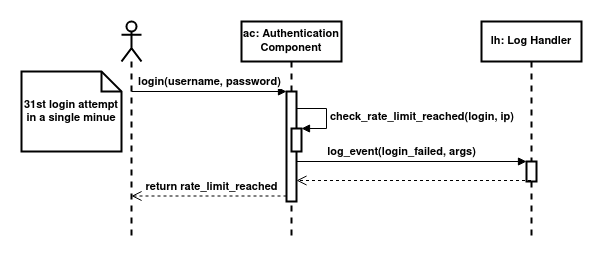

The diagram above was exported from draw.io. Its source (the exported page's mxGraphModel, read from the mxfile embedded in the PNG):
<mxGraphModel dx="1422" dy="743" grid="1" gridSize="10" guides="1" tooltips="1" connect="1" arrows="1" fold="1" page="1" pageScale="1" pageWidth="850" pageHeight="1100" math="0" shadow="0">
  <root>
    <mxCell id="0" />
    <mxCell id="1" parent="0" />
    <mxCell id="Ka3Dw8-RGKCPYXRZ3N8Q-1" value="" style="shape=umlLifeline;participant=umlActor;perimeter=lifelinePerimeter;whiteSpace=wrap;html=1;container=1;collapsible=0;recursiveResize=0;verticalAlign=top;spacingTop=36;outlineConnect=0;strokeWidth=2;" parent="1" vertex="1">
      <mxGeometry x="170" y="120" width="20" height="220" as="geometry" />
    </mxCell>
    <mxCell id="Ka3Dw8-RGKCPYXRZ3N8Q-2" value="&lt;font style=&quot;font-size: 11px&quot;&gt;&lt;b&gt;ac: Authentication Component&lt;br&gt;&lt;/b&gt;&lt;/font&gt;" style="shape=umlLifeline;perimeter=lifelinePerimeter;whiteSpace=wrap;html=1;container=1;collapsible=0;recursiveResize=0;outlineConnect=0;strokeWidth=2;" parent="1" vertex="1">
      <mxGeometry x="290" y="120" width="100" height="220" as="geometry" />
    </mxCell>
    <mxCell id="Ka3Dw8-RGKCPYXRZ3N8Q-4" value="" style="html=1;points=[];perimeter=orthogonalPerimeter;fontSize=11;strokeWidth=2;" parent="Ka3Dw8-RGKCPYXRZ3N8Q-2" vertex="1">
      <mxGeometry x="45" y="70" width="10" height="110" as="geometry" />
    </mxCell>
    <mxCell id="Ka3Dw8-RGKCPYXRZ3N8Q-5" value="&lt;b&gt;login(username, password)&lt;/b&gt;" style="html=1;verticalAlign=bottom;endArrow=block;entryX=0;entryY=0;rounded=0;fontSize=11;" parent="1" source="Ka3Dw8-RGKCPYXRZ3N8Q-1" target="Ka3Dw8-RGKCPYXRZ3N8Q-4" edge="1">
      <mxGeometry relative="1" as="geometry">
        <mxPoint x="255" y="190" as="sourcePoint" />
      </mxGeometry>
    </mxCell>
    <mxCell id="Ka3Dw8-RGKCPYXRZ3N8Q-6" value="&lt;b&gt;return rate_limit_reached&lt;br&gt;&lt;/b&gt;" style="html=1;verticalAlign=bottom;endArrow=open;dashed=1;endSize=8;exitX=0;exitY=0.95;rounded=0;fontSize=11;" parent="1" source="Ka3Dw8-RGKCPYXRZ3N8Q-4" target="Ka3Dw8-RGKCPYXRZ3N8Q-1" edge="1">
      <mxGeometry x="-0.0334" relative="1" as="geometry">
        <mxPoint x="255" y="266" as="targetPoint" />
        <mxPoint as="offset" />
      </mxGeometry>
    </mxCell>
    <mxCell id="Ka3Dw8-RGKCPYXRZ3N8Q-18" value="&lt;font style=&quot;font-size: 11px&quot;&gt;&lt;b&gt;lh: Log Handler&lt;br&gt;&lt;/b&gt;&lt;/font&gt;" style="shape=umlLifeline;perimeter=lifelinePerimeter;whiteSpace=wrap;html=1;container=1;collapsible=0;recursiveResize=0;outlineConnect=0;strokeWidth=2;" parent="1" vertex="1">
      <mxGeometry x="530" y="120" width="100" height="220" as="geometry" />
    </mxCell>
    <mxCell id="Ka3Dw8-RGKCPYXRZ3N8Q-23" value="" style="html=1;points=[];perimeter=orthogonalPerimeter;fontSize=11;strokeWidth=2;" parent="Ka3Dw8-RGKCPYXRZ3N8Q-18" vertex="1">
      <mxGeometry x="45" y="140" width="10" height="20" as="geometry" />
    </mxCell>
    <mxCell id="Ka3Dw8-RGKCPYXRZ3N8Q-25" value="" style="html=1;verticalAlign=bottom;endArrow=open;dashed=1;endSize=8;rounded=0;fontSize=11;" parent="1" edge="1">
      <mxGeometry relative="1" as="geometry">
        <mxPoint x="345" y="278.9999999999999" as="targetPoint" />
        <mxPoint x="579.5" y="278.9999999999999" as="sourcePoint" />
      </mxGeometry>
    </mxCell>
    <mxCell id="Ka3Dw8-RGKCPYXRZ3N8Q-24" value="&lt;b&gt;log_event(login_failed, args)&lt;br&gt;&lt;/b&gt;" style="html=1;verticalAlign=bottom;endArrow=block;entryX=0;entryY=0;rounded=0;fontSize=11;" parent="1" target="Ka3Dw8-RGKCPYXRZ3N8Q-23" edge="1">
      <mxGeometry x="-0.087" relative="1" as="geometry">
        <mxPoint x="345" y="259.9999999999999" as="sourcePoint" />
        <mxPoint as="offset" />
      </mxGeometry>
    </mxCell>
    <mxCell id="Ka3Dw8-RGKCPYXRZ3N8Q-26" value="&lt;b&gt;31st login attempt in a single minue&lt;br&gt;&lt;/b&gt;" style="shape=note;size=20;whiteSpace=wrap;html=1;fontSize=11;strokeWidth=2;" parent="1" vertex="1">
      <mxGeometry x="70" y="170" width="100" height="80" as="geometry" />
    </mxCell>
    <mxCell id="Ka3Dw8-RGKCPYXRZ3N8Q-27" value="" style="html=1;points=[];perimeter=orthogonalPerimeter;fontSize=11;strokeWidth=2;" parent="1" vertex="1">
      <mxGeometry x="340" y="227" width="10" height="23" as="geometry" />
    </mxCell>
    <mxCell id="Ka3Dw8-RGKCPYXRZ3N8Q-28" value="&lt;b&gt;check_rate_limit_reached(login, ip)&lt;/b&gt;" style="edgeStyle=orthogonalEdgeStyle;html=1;align=left;spacingLeft=2;endArrow=block;rounded=0;entryX=1;entryY=0;fontSize=11;" parent="1" target="Ka3Dw8-RGKCPYXRZ3N8Q-27" edge="1">
      <mxGeometry relative="1" as="geometry">
        <mxPoint x="345" y="207" as="sourcePoint" />
        <Array as="points">
          <mxPoint x="375" y="207" />
        </Array>
      </mxGeometry>
    </mxCell>
  </root>
</mxGraphModel>